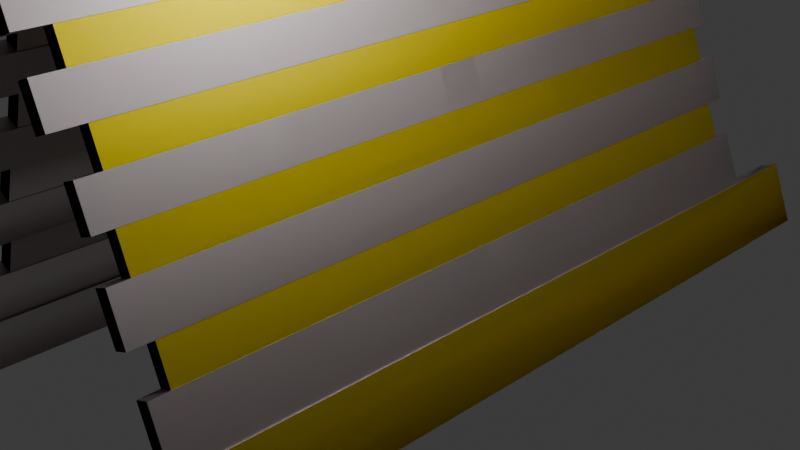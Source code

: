 # Source: road_block.blend  (saved by Blender 4.0.36; exported with 4.5.12 LTS)
import bpy
from mathutils import Matrix  # noqa: F401  (used for matrix-valued properties, if any)

bpy.ops.wm.read_factory_settings(use_empty=True)
scene = bpy.context.scene
scene.name = 'Scene'

# ---- collections
col_collection = bpy.data.collections.new('Collection'); scene.collection.children.link(col_collection)

# ---- materials (node trees are filled in below, after node groups)
mat_material = bpy.data.materials.new('Material')
mat_material.alpha_threshold = 0.0
mat_material.use_transparent_shadow = False
mat_material.roughness = 0.5
mat_material.line_color = (0.0, 0.0, 0.0, 1.0)
mat_material_004 = bpy.data.materials.new('Material.004')
mat_material_004.alpha_threshold = 0.0
mat_material_004.use_transparent_shadow = False
mat_material_004.roughness = 0.5
mat_material_004.line_color = (0.0, 0.0, 0.0, 1.0)
mat_material_001 = bpy.data.materials.new('Material.001')
mat_material_001.use_transparent_shadow = False
mat_material_002 = bpy.data.materials.new('Material.002')
mat_material_002.use_transparent_shadow = False
mat_material_003 = bpy.data.materials.new('Material.003')
mat_material_003.alpha_threshold = 0.0
mat_material_003.use_transparent_shadow = False
mat_material_003.roughness = 0.5
mat_material_003.line_color = (0.0, 0.0, 0.0, 1.0)

# ---- material node trees
mat_material.use_nodes = True; mat_material.node_tree.nodes.clear()
_N = mat_material.node_tree.nodes; _L = mat_material.node_tree.links
n0 = _N.new('ShaderNodeOutputMaterial'); n0.name = 'Material Output'; n0.location = (300, 300)
n1 = _N.new('ShaderNodeBsdfPrincipled'); n1.name = 'Principled BSDF'; n1.location = (10, 300)
n1.inputs[3].default_value = 1.45
_L.new(n1.outputs[0], n0.inputs[0])
n0.is_active_output = True
mat_material_004.use_nodes = True; mat_material_004.node_tree.nodes.clear()
_N = mat_material_004.node_tree.nodes; _L = mat_material_004.node_tree.links
n0 = _N.new('ShaderNodeOutputMaterial'); n0.name = 'Material Output'; n0.location = (300, 300)
n1 = _N.new('ShaderNodeBsdfPrincipled'); n1.name = 'Principled BSDF'; n1.location = (10, 300)
n1.inputs[0].default_value = (0.8017, 0.7217, 0.7217, 1.0)
n1.inputs[1].default_value = 1.0
n1.inputs[3].default_value = 1.45
_L.new(n1.outputs[0], n0.inputs[0])
n0.is_active_output = True
mat_material_001.use_nodes = True; mat_material_001.node_tree.nodes.clear()
_N = mat_material_001.node_tree.nodes; _L = mat_material_001.node_tree.links
n0 = _N.new('ShaderNodeBsdfPrincipled'); n0.name = 'Principled BSDF'; n0.location = (10, 300)
n0.inputs[1].default_value = 1.0
n0.inputs[3].default_value = 1.45
n1 = _N.new('ShaderNodeOutputMaterial'); n1.name = 'Material Output'; n1.location = (300, 300)
_L.new(n0.outputs[0], n1.inputs[0])
n1.is_active_output = True
mat_material_002.use_nodes = True; mat_material_002.node_tree.nodes.clear()
_N = mat_material_002.node_tree.nodes; _L = mat_material_002.node_tree.links
n0 = _N.new('ShaderNodeBsdfPrincipled'); n0.name = 'Principled BSDF'; n0.location = (10, 300)
n0.inputs[0].default_value = (0.8003, 0.0, 0.01246, 1.0)
n0.inputs[1].default_value = 1.0
n0.inputs[3].default_value = 1.45
n1 = _N.new('ShaderNodeOutputMaterial'); n1.name = 'Material Output'; n1.location = (300, 300)
_L.new(n0.outputs[0], n1.inputs[0])
n1.is_active_output = True
mat_material_003.use_nodes = True; mat_material_003.node_tree.nodes.clear()
_N = mat_material_003.node_tree.nodes; _L = mat_material_003.node_tree.links
n0 = _N.new('ShaderNodeOutputMaterial'); n0.name = 'Material Output'; n0.location = (300, 300)
n1 = _N.new('ShaderNodeBsdfPrincipled'); n1.name = 'Principled BSDF'; n1.location = (10, 300)
n1.inputs[0].default_value = (1.0, 0.8489, 0.0, 1.0)
n1.inputs[1].default_value = 1.0
n1.inputs[3].default_value = 1.45
_L.new(n1.outputs[0], n0.inputs[0])
n0.is_active_output = True

# ---- world
world_world = bpy.data.worlds.new('World'); scene.world = world_world
world_world.use_nodes = True; world_world.node_tree.nodes.clear()
_N = world_world.node_tree.nodes; _L = world_world.node_tree.links
n0 = _N.new('ShaderNodeOutputWorld'); n0.name = 'World Output'; n0.location = (300, 300)
n1 = _N.new('ShaderNodeBackground'); n1.name = 'Background'; n1.location = (10, 300)
n1.inputs[0].default_value = (0.05088, 0.05088, 0.05088, 1.0)
_L.new(n1.outputs[0], n0.inputs[0])
n0.is_active_output = True
world_world.color = (0.05088, 0.05088, 0.05088)
world_world.use_sun_shadow = False
world_world.sun_shadow_jitter_overblur = 0.0

# ---- cameras
cam_camera = bpy.data.cameras.new('Camera')
cam_camera.clip_end = 100.0
cam_camera.ortho_scale = 7.314

# ---- lights
light_light = bpy.data.lights.new('Light', 'POINT')
light_light.transmission_factor = 0.0
light_light.use_soft_falloff = False
light_light.energy = 1000.0
light_light.shadow_soft_size = 0.1
light_light.shadow_maximum_resolution = 0.006
light_light.use_absolute_resolution = True

# ---- meshes
me_cube_002 = bpy.data.meshes.new('Cube.002')
me_cube_002.from_pydata([(1.0, 1.0, 1.0), (1.0, 1.0, -1.0), (1.0, -1.0, 1.0), (1.0, -1.0, -1.0), (-1.0, 1.0, 1.0), (-1.0, 1.0, -1.0), (-1.0, -1.0, 1.0), (-1.0, -1.0, -1.0)], [], [(0, 4, 6, 2), (3, 2, 6, 7), (7, 6, 4, 5), (5, 1, 3, 7), (1, 0, 2, 3), (5, 4, 0, 1)])
_uv = me_cube_002.uv_layers.new(name='UVMap')
_uv.uv.foreach_set('vector', [0.625, 0.5, 0.875, 0.5, 0.875, 0.75, 0.625, 0.75, 0.375, 0.75, 0.625, 0.75, 0.625, 1.0, 0.375, 1.0, 0.375, 0.0, 0.625, 0.0, 0.625, 0.25, 0.375, 0.25, 0.125, 0.5, 0.375, 0.5, 0.375, 0.75, 0.125, 0.75, 0.375, 0.5, 0.625, 0.5, 0.625, 0.75, 0.375, 0.75, 0.375, 0.25, 0.625, 0.25, 0.625, 0.5, 0.375, 0.5])
me_cube_002.materials.append(mat_material)
me_cube_002.use_mirror_vertex_groups = False
me_cube_002.update()
me_cube_003 = bpy.data.meshes.new('Cube.003')
me_cube_003.from_pydata([(1.0, 1.0, 1.0), (1.0, 1.0, -1.0), (1.0, -1.0, 1.0), (1.0, -1.0, -1.0), (-1.0, 1.0, 1.0), (-1.0, 1.0, -1.0), (-1.0, -1.0, 1.0), (-1.0, -1.0, -1.0), (0.9455, -0.9455, 1.0), (-0.9455, -0.9455, 1.0), (0.9455, 0.9455, 1.0), (-0.9455, 0.9455, 1.0), (0.9455, -0.9455, 2.305), (-0.9455, -0.9455, 2.305), (0.9455, 0.9455, 2.305), (-0.9455, 0.9455, 2.305), (1.009, -1.009, 2.305), (-1.009, -1.009, 2.305), (1.009, 1.009, 2.305), (-1.009, 1.009, 2.305), (1.009, -1.009, 3.925), (-1.009, -1.009, 3.925), (1.009, 1.009, 3.925), (-1.009, 1.009, 3.925), (0.9545, -0.9545, 3.925), (-0.9545, -0.9545, 3.925), (0.9545, 0.9545, 3.925), (-0.9545, 0.9545, 3.925), (0.9545, -0.9545, 5.164), (-0.9545, -0.9545, 5.164), (0.9545, 0.9545, 5.164), (-0.9545, 0.9545, 5.164), (1.005, -1.005, 5.164), (-1.005, -1.005, 5.164), (1.005, 1.005, 5.164), (-1.005, 1.005, 5.164), (1.005, -1.005, 6.535), (-1.005, -1.005, 6.535), (1.005, 1.005, 6.535), (-1.005, 1.005, 6.535), (0.942, -0.942, 6.535), (-0.942, -0.942, 6.535), (0.942, 0.942, 6.535), (-0.942, 0.942, 6.535), (0.942, -0.942, 7.701), (-0.942, -0.942, 7.701), (0.942, 0.942, 7.701), (-0.942, 0.942, 7.701), (1.028, -1.028, 7.701), (-1.028, -1.028, 7.701), (1.028, 1.028, 7.701), (-1.028, 1.028, 7.701), (1.028, -1.028, 9.026), (-1.028, -1.028, 9.026), (1.028, 1.028, 9.026), (-1.028, 1.028, 9.026), (0.9502, -0.9502, 9.026), (-0.9502, -0.9502, 9.026), (0.9502, 0.9502, 9.026), (-0.9502, 0.9502, 9.026), (0.9502, -0.9502, 10.07), (-0.9502, -0.9502, 10.07), (0.9502, 0.9502, 10.07), (-0.9502, 0.9502, 10.07), (1.033, -1.033, 10.07), (-1.033, -1.033, 10.07), (1.033, 1.033, 10.07), (-1.033, 1.033, 10.07), (1.033, -1.033, 11.45), (-1.033, -1.033, 11.45), (1.033, 1.033, 11.45), (-1.033, 1.033, 11.45), (-0.394, -1.033, 12.16), (-1.262, -1.033, 11.64), (-0.394, 1.033, 12.16), (-1.262, 1.033, 11.64), (-1.216, 1.216, -1.0), (-1.216, -1.216, -1.0), (1.216, 1.216, -1.0), (1.216, -1.216, -1.0), (-1.216, 1.216, -3.357), (-1.216, -1.216, -3.357), (1.216, 1.216, -3.357), (1.216, -1.216, -3.357)], [], [(0, 4, 11, 10), (3, 2, 6, 7), (7, 6, 4, 5), (3, 7, 77, 79), (1, 0, 2, 3), (5, 4, 0, 1), (9, 8, 12, 13), (6, 2, 8, 9), (4, 6, 9, 11), (2, 0, 10, 8), (14, 15, 19, 18), (10, 11, 15, 14), (11, 9, 13, 15), (19, 17, 21, 23), (12, 14, 18, 16), (15, 13, 17, 19), (13, 12, 16, 17), (22, 23, 27, 26), (17, 16, 20, 21), (18, 19, 23, 22), (16, 18, 22, 20), (20, 22, 26, 24), (23, 21, 25, 27), (21, 20, 24, 25), (31, 29, 33, 35), (27, 25, 29, 31), (25, 24, 28, 29), (26, 27, 31, 30), (35, 33, 37, 39), (29, 28, 32, 33), (30, 31, 35, 34), (28, 30, 34, 32), (38, 39, 43, 42), (33, 32, 36, 37), (34, 35, 39, 38), (32, 34, 38, 36), (43, 41, 45, 47), (36, 38, 42, 40), (39, 37, 41, 43), (37, 36, 40, 41), (45, 44, 48, 49), (41, 40, 44, 45), (42, 43, 47, 46), (50, 51, 55, 54), (46, 47, 51, 50), (44, 46, 50, 48), (47, 45, 49, 51), (55, 53, 57, 59), (48, 50, 54, 52), (51, 49, 53, 55), (49, 48, 52, 53), (58, 59, 63, 62), (53, 52, 56, 57), (54, 55, 59, 58), (52, 54, 58, 56), (62, 63, 67, 66), (59, 57, 61, 63), (57, 56, 60, 61), (67, 65, 69, 71), (60, 62, 66, 64), (63, 61, 65, 67), (61, 60, 64, 65), (71, 69, 73, 75), (65, 64, 68, 69), (66, 67, 71, 70), (64, 66, 70, 68), (74, 75, 73, 72), (69, 68, 72, 73), (70, 71, 75, 74), (7, 5, 76, 77), (1, 3, 79, 78), (5, 1, 78, 76), (80, 82, 83, 81), (76, 78, 82, 80), (79, 77, 81, 83), (77, 76, 80, 81)])
_uv = me_cube_003.uv_layers.new(name='UVMap')
_uv.uv.foreach_set('vector', [0.625, 0.5, 0.625, 0.25, 0.625, 0.25, 0.625, 0.5, 0.375, 0.75, 0.625, 0.75, 0.625, 1.0, 0.375, 1.0, 0.375, 0.0, 0.625, 0.0, 0.625, 0.25, 0.375, 0.25, 0.375, 0.75, 0.375, 1.0, 0.375, 1.0, 0.375, 0.75, 0.375, 0.5, 0.625, 0.5, 0.625, 0.75, 0.375, 0.75, 0.375, 0.25, 0.625, 0.25, 0.625, 0.5, 0.375, 0.5, 0.625, 1.0, 0.625, 0.75, 0.625, 0.75, 0.625, 1.0, 0.625, 1.0, 0.625, 0.75, 0.625, 0.75, 0.625, 1.0, 0.625, 0.25, 0.625, 0.0, 0.625, 0.0, 0.625, 0.25, 0.625, 0.75, 0.625, 0.5, 0.625, 0.5, 0.625, 0.75, 0.625, 0.5, 0.625, 0.25, 0.625, 0.25, 0.625, 0.5, 0.625, 0.5, 0.625, 0.25, 0.625, 0.25, 0.625, 0.5, 0.625, 0.25, 0.625, 0.0, 0.625, 0.0, 0.625, 0.25, 0.625, 0.25, 0.625, 0.0, 0.625, 0.0, 0.625, 0.25, 0.625, 0.75, 0.625, 0.5, 0.625, 0.5, 0.625, 0.75, 0.625, 0.25, 0.625, 0.0, 0.625, 0.0, 0.625, 0.25, 0.625, 1.0, 0.625, 0.75, 0.625, 0.75, 0.625, 1.0, 0.625, 0.5, 0.625, 0.25, 0.625, 0.25, 0.625, 0.5, 0.625, 1.0, 0.625, 0.75, 0.625, 0.75, 0.625, 1.0, 0.625, 0.5, 0.625, 0.25, 0.625, 0.25, 0.625, 0.5, 0.625, 0.75, 0.625, 0.5, 0.625, 0.5, 0.625, 0.75, 0.625, 0.75, 0.625, 0.5, 0.625, 0.5, 0.625, 0.75, 0.625, 0.25, 0.625, 0.0, 0.625, 0.0, 0.625, 0.25, 0.625, 1.0, 0.625, 0.75, 0.625, 0.75, 0.625, 1.0, 0.625, 0.25, 0.625, 0.0, 0.625, 0.0, 0.625, 0.25, 0.625, 0.25, 0.625, 0.0, 0.625, 0.0, 0.625, 0.25, 0.625, 1.0, 0.625, 0.75, 0.625, 0.75, 0.625, 1.0, 0.625, 0.5, 0.625, 0.25, 0.625, 0.25, 0.625, 0.5, 0.625, 0.25, 0.625, 0.0, 0.625, 0.0, 0.625, 0.25, 0.625, 1.0, 0.625, 0.75, 0.625, 0.75, 0.625, 1.0, 0.625, 0.5, 0.625, 0.25, 0.625, 0.25, 0.625, 0.5, 0.625, 0.75, 0.625, 0.5, 0.625, 0.5, 0.625, 0.75, 0.625, 0.5, 0.625, 0.25, 0.625, 0.25, 0.625, 0.5, 0.625, 1.0, 0.625, 0.75, 0.625, 0.75, 0.625, 1.0, 0.625, 0.5, 0.625, 0.25, 0.625, 0.25, 0.625, 0.5, 0.625, 0.75, 0.625, 0.5, 0.625, 0.5, 0.625, 0.75, 0.625, 0.25, 0.625, 0.0, 0.625, 0.0, 0.625, 0.25, 0.625, 0.75, 0.625, 0.5, 0.625, 0.5, 0.625, 0.75, 0.625, 0.25, 0.625, 0.0, 0.625, 0.0, 0.625, 0.25, 0.625, 1.0, 0.625, 0.75, 0.625, 0.75, 0.625, 1.0, 0.625, 1.0, 0.625, 0.75, 0.625, 0.75, 0.625, 1.0, 0.625, 1.0, 0.625, 0.75, 0.625, 0.75, 0.625, 1.0, 0.625, 0.5, 0.625, 0.25, 0.625, 0.25, 0.625, 0.5, 0.625, 0.5, 0.625, 0.25, 0.625, 0.25, 0.625, 0.5, 0.625, 0.5, 0.625, 0.25, 0.625, 0.25, 0.625, 0.5, 0.625, 0.75, 0.625, 0.5, 0.625, 0.5, 0.625, 0.75, 0.625, 0.25, 0.625, 0.0, 0.625, 0.0, 0.625, 0.25, 0.625, 0.25, 0.625, 0.0, 0.625, 0.0, 0.625, 0.25, 0.625, 0.75, 0.625, 0.5, 0.625, 0.5, 0.625, 0.75, 0.625, 0.25, 0.625, 0.0, 0.625, 0.0, 0.625, 0.25, 0.625, 1.0, 0.625, 0.75, 0.625, 0.75, 0.625, 1.0, 0.625, 0.5, 0.625, 0.25, 0.625, 0.25, 0.625, 0.5, 0.625, 1.0, 0.625, 0.75, 0.625, 0.75, 0.625, 1.0, 0.625, 0.5, 0.625, 0.25, 0.625, 0.25, 0.625, 0.5, 0.625, 0.75, 0.625, 0.5, 0.625, 0.5, 0.625, 0.75, 0.625, 0.5, 0.625, 0.25, 0.625, 0.25, 0.625, 0.5, 0.625, 0.25, 0.625, 0.0, 0.625, 0.0, 0.625, 0.25, 0.625, 1.0, 0.625, 0.75, 0.625, 0.75, 0.625, 1.0, 0.625, 0.25, 0.625, 0.0, 0.625, 0.0, 0.625, 0.25, 0.625, 0.75, 0.625, 0.5, 0.625, 0.5, 0.625, 0.75, 0.625, 0.25, 0.625, 0.0, 0.625, 0.0, 0.625, 0.25, 0.625, 1.0, 0.625, 0.75, 0.625, 0.75, 0.625, 1.0, 0.625, 0.25, 0.625, 0.0, 0.625, 0.0, 0.625, 0.25, 0.625, 1.0, 0.625, 0.75, 0.625, 0.75, 0.625, 1.0, 0.625, 0.5, 0.625, 0.25, 0.625, 0.25, 0.625, 0.5, 0.625, 0.75, 0.625, 0.5, 0.625, 0.5, 0.625, 0.75, 0.625, 0.5, 0.875, 0.5, 0.875, 0.75, 0.625, 0.75, 0.625, 1.0, 0.625, 0.75, 0.625, 0.75, 0.625, 1.0, 0.625, 0.5, 0.625, 0.25, 0.625, 0.25, 0.625, 0.5, 0.375, 0.0, 0.375, 0.25, 0.375, 0.25, 0.375, 0.0, 0.375, 0.5, 0.375, 0.75, 0.375, 0.75, 0.375, 0.5, 0.375, 0.25, 0.375, 0.5, 0.375, 0.5, 0.375, 0.25, 0.125, 0.5, 0.375, 0.5, 0.375, 0.75, 0.125, 0.75, 0.375, 0.25, 0.375, 0.5, 0.375, 0.5, 0.375, 0.25, 0.375, 0.75, 0.375, 1.0, 0.375, 1.0, 0.375, 0.75, 0.375, 0.0, 0.375, 0.25, 0.375, 0.25, 0.375, 0.0])
me_cube_003.materials.append(mat_material_004)
me_cube_003.use_mirror_vertex_groups = False
me_cube_003.update()
me_cube_004 = bpy.data.meshes.new('Cube.004')
me_cube_004.from_pydata([(-1.0, -1.0, -1.0), (-1.0, -0.01755, 1.0), (-1.0, 1.0, -1.0), (-1.0, 0.01755, 1.0), (1.0, -1.0, -1.0), (1.0, -0.01755, 1.0), (1.0, 1.0, -1.0), (1.0, 0.01755, 1.0), (-1.0, 0.6844, -0.6844), (-1.0, -0.6844, -0.6844), (-1.0, -0.01201, 0.6844), (-1.0, 0.01201, 0.6844)], [], [(1, 3, 11, 10), (2, 3, 7, 6), (6, 7, 5, 4), (4, 5, 1, 0), (2, 6, 4, 0), (7, 3, 1, 5), (2, 0, 9, 8), (3, 2, 8, 11), (0, 1, 10, 9)])
_uv = me_cube_004.uv_layers.new(name='UVMap')
_uv.uv.foreach_set('vector', [0.875, 0.75, 0.875, 0.5, 0.875, 0.5, 0.875, 0.75, 0.375, 0.25, 0.625, 0.25, 0.625, 0.5, 0.375, 0.5, 0.375, 0.5, 0.625, 0.5, 0.625, 0.75, 0.375, 0.75, 0.375, 0.75, 0.625, 0.75, 0.625, 1.0, 0.375, 1.0, 0.125, 0.5, 0.375, 0.5, 0.375, 0.75, 0.125, 0.75, 0.625, 0.5, 0.875, 0.5, 0.875, 0.75, 0.625, 0.75, 0.125, 0.5, 0.125, 0.75, 0.125, 0.75, 0.125, 0.5, 0.625, 0.25, 0.375, 0.25, 0.375, 0.25, 0.625, 0.25, 0.375, 1.0, 0.625, 1.0, 0.625, 1.0, 0.375, 1.0])
me_cube_004.materials.append(mat_material_001)
me_cube_004.update()
me_cube_005 = bpy.data.meshes.new('Cube.005')
me_cube_005.from_pydata([(-1.0, 0.6844, -0.6844), (-1.0, -0.6844, -0.6844), (-1.0, -0.01201, 0.6844), (-1.0, 0.01201, 0.6844)], [], [(1, 2, 3, 0)])
_uv = me_cube_005.uv_layers.new(name='UVMap')
_uv.uv.foreach_set('vector', [0.375, 0.0, 0.625, 0.0, 0.625, 0.25, 0.375, 0.25])
me_cube_005.materials.append(mat_material_002)
me_cube_005.update()
me_cube_006 = bpy.data.meshes.new('Cube.006')
me_cube_006.from_pydata([(1.216, 1.216, -1.0), (1.216, -1.216, -1.0), (1.216, 1.216, -3.357), (1.216, -1.216, -3.357), (0.9455, -0.9455, 1.0), (0.9455, 0.9455, 1.0), (0.9455, -0.9455, 2.305), (0.9455, 0.9455, 2.305), (0.9545, -0.9545, 3.925), (0.9545, 0.9545, 3.925), (0.9545, -0.9545, 5.164), (0.9545, 0.9545, 5.164), (0.942, -0.942, 6.535), (0.942, 0.942, 6.535), (0.942, -0.942, 7.701), (0.942, 0.942, 7.701), (0.9502, -0.9502, 9.026), (0.9502, 0.9502, 9.026), (0.9502, -0.9502, 10.07), (0.9502, 0.9502, 10.07), (1.033, -1.033, 11.45), (1.033, 1.033, 11.45), (-0.394, -1.033, 12.16), (-0.394, 1.033, 12.16)], [], [(0, 1, 3, 2), (4, 5, 7, 6), (8, 9, 11, 10), (12, 13, 15, 14), (16, 17, 19, 18), (20, 21, 23, 22)])
_uv = me_cube_006.uv_layers.new(name='UVMap')
_uv.uv.foreach_set('vector', [0.375, 0.5, 0.375, 0.75, 0.375, 0.75, 0.375, 0.5, 0.625, 0.75, 0.625, 0.5, 0.625, 0.5, 0.625, 0.75, 0.625, 0.75, 0.625, 0.5, 0.625, 0.5, 0.625, 0.75, 0.625, 0.75, 0.625, 0.5, 0.625, 0.5, 0.625, 0.75, 0.625, 0.75, 0.625, 0.5, 0.625, 0.5, 0.625, 0.75, 0.625, 0.75, 0.625, 0.5, 0.625, 0.5, 0.625, 0.75])
me_cube_006.materials.append(mat_material_003)
me_cube_006.use_mirror_vertex_groups = False
me_cube_006.update()

# ---- curves / text
txt_text = bpy.data.curves.new('Text', 'FONT')
txt_text.dimensions = '2D'
txt_text.body = '!'
txt_text.materials.append(mat_material_001)
txt_text.extrude = 0.04

# ---- objects
ob_light = bpy.data.objects.new('Light', light_light)
ob_camera = bpy.data.objects.new('Camera', cam_camera)
ob_cube_002 = bpy.data.objects.new('Cube.002', me_cube_002)
ob_cube_001 = bpy.data.objects.new('Cube.001', me_cube_003)
ob_cube = bpy.data.objects.new('Cube', me_cube_004)
ob_cube_003 = bpy.data.objects.new('Cube.003', me_cube_005)
ob_text = bpy.data.objects.new('Text', txt_text)
ob_cube_004 = bpy.data.objects.new('Cube.004', me_cube_006)

# ---- transforms, parenting, visibility, modifiers, constraints
ob_light.location = (4.076, 1.005, 5.904)
ob_light.rotation_euler = (0.6503, 0.05522, 1.866)
ob_light.lock_rotations_4d = False
ob_light.empty_display_type = 'ARROWS'
ob_light.color = (0.0, 0.0, 0.0, 0.0)
ob_light.lineart.crease_threshold = 0.0
ob_camera.location = (7.359, -6.926, 4.958)
ob_camera.rotation_euler = (1.109, 0.0, 0.8149)
ob_camera.lock_rotations_4d = False
ob_camera.empty_display_type = 'ARROWS'
ob_camera.color = (0.0, 0.0, 0.0, 0.0)
ob_camera.display_type = 'WIRE'
ob_camera.lineart.crease_threshold = 0.0
ob_cube_002.location = (0.01976, 0.0, 0.0)
ob_cube_002.scale = (0.003261, -0.02788, 0.004984)
ob_cube_002.lock_rotations_4d = False
ob_cube_002.empty_display_type = 'ARROWS'
ob_cube_002.lineart.crease_threshold = 0.0
_m = ob_cube_002.modifiers.new('Mirror', 'MIRROR')
_m.use_axis = (True, True, False)
ob_cube_001.location = (-1.377, 0.0, 0.0)
ob_cube_001.rotation_euler = (0.0, 0.387, 0.0)
ob_cube_001.scale = (-0.08283, 3.767, 0.2984)
ob_cube_001.lock_rotations_4d = False
ob_cube_001.empty_display_type = 'ARROWS'
ob_cube_001.lineart.crease_threshold = 0.0
_m = ob_cube_001.modifiers.new('Mirror', 'MIRROR')
_m.use_axis = (True, True, False)
_m.mirror_object = ob_cube_002
ob_cube.location = (-0.8631, 0.0, 1.575)
ob_cube.rotation_euler = (0.0, 0.4009, 0.0)
ob_cube.scale = (0.05049, 1.186, 1.0)
ob_cube_003.parent = ob_cube
ob_cube_003.matrix_parent_inverse = Matrix(((18.24, -0.0, -7.729, 27.91), (-0.0, 0.8432, -0.0, -0.0), (0.3902, -0.0, 0.9207, -1.113), (-0.0, -0.0, -0.0, 1.0)))
ob_cube_003.location = (-0.8631, 0.0, 1.575)
ob_cube_003.rotation_euler = (0.0, 0.4009, 0.0)
ob_cube_003.scale = (0.05049, 1.186, 1.0)
ob_text.parent = ob_cube
ob_text.matrix_parent_inverse = Matrix(((18.24, -0.0, -7.729, 27.91), (-0.0, 0.8432, -0.0, -0.0), (0.3902, -0.0, 0.9207, -1.113), (-0.0, -0.0, -0.0, 1.0)))
ob_text.location = (-1.129, 0.2157, 1.062)
ob_text.rotation_euler = (1.186, 0.003469, -1.572)
ob_text.scale = (1.561, 1.616, 0.8961)
ob_cube_004.location = (-1.377, 0.0, 0.0)
ob_cube_004.rotation_euler = (0.0, 0.387, 0.0)
ob_cube_004.scale = (-0.08283, 3.767, 0.2984)
ob_cube_004.lock_rotations_4d = False
ob_cube_004.empty_display_type = 'ARROWS'
ob_cube_004.lineart.crease_threshold = 0.0
_m = ob_cube_004.modifiers.new('Mirror', 'MIRROR')
_m.use_axis = (True, True, False)
_m.mirror_object = ob_cube_002

# ---- collection membership
col_collection.objects.link(ob_light)
col_collection.objects.link(ob_camera)
col_collection.objects.link(ob_cube_002)
col_collection.objects.link(ob_cube_001)
col_collection.objects.link(ob_cube)
col_collection.objects.link(ob_cube_003)
col_collection.objects.link(ob_text)
col_collection.objects.link(ob_cube_004)

# ---- scene / render settings (as saved in the file)
scene.camera = ob_camera
scene.frame_start = 1; scene.frame_end = 250; scene.frame_set(1)
scene.render.engine = 'BLENDER_EEVEE_NEXT'
scene.cycles.sampling_pattern = 'TABULATED_SOBOL'
bpy.context.view_layer.update()
